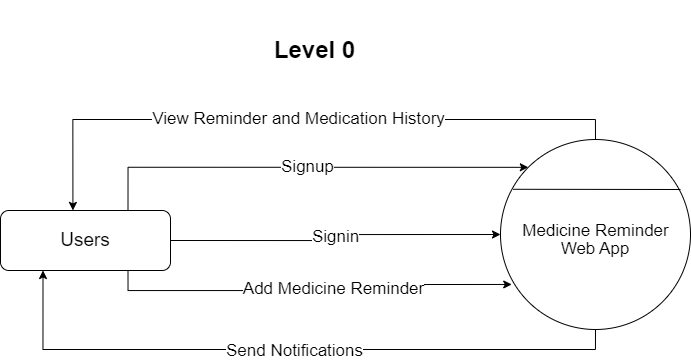

The diagram above was exported from draw.io. Its source (the exported page's mxGraphModel, read from the mxfile embedded in the PNG):
<mxGraphModel dx="934" dy="511" grid="1" gridSize="10" guides="1" tooltips="1" connect="1" arrows="1" fold="1" page="1" pageScale="1" pageWidth="1169" pageHeight="827" math="0" shadow="0">
  <root>
    <mxCell id="0" />
    <mxCell id="1" parent="0" />
    <mxCell id="ONp9YYcNQUU-De8KzdnM-2" value="Level 0" style="text;html=1;strokeColor=none;fillColor=none;align=center;verticalAlign=middle;whiteSpace=wrap;rounded=0;fontSize=24;fontStyle=1" parent="1" vertex="1">
      <mxGeometry x="497" y="180" width="175" height="100" as="geometry" />
    </mxCell>
    <mxCell id="ONp9YYcNQUU-De8KzdnM-20" value="View Reminder and Medication History" style="edgeStyle=orthogonalEdgeStyle;rounded=0;orthogonalLoop=1;jettySize=auto;html=1;exitX=0.5;exitY=0;exitDx=0;exitDy=0;entryX=0.426;entryY=-0.001;entryDx=0;entryDy=0;entryPerimeter=0;fontFamily=Helvetica;fontSize=17;" parent="1" source="ONp9YYcNQUU-De8KzdnM-5" target="ONp9YYcNQUU-De8KzdnM-6" edge="1">
      <mxGeometry relative="1" as="geometry" />
    </mxCell>
    <mxCell id="g2e_Fn7n5L4tca4DHsiR-4" style="edgeStyle=orthogonalEdgeStyle;rounded=0;orthogonalLoop=1;jettySize=auto;html=1;exitX=0.5;exitY=1;exitDx=0;exitDy=0;entryX=0.25;entryY=1;entryDx=0;entryDy=0;" edge="1" parent="1" source="ONp9YYcNQUU-De8KzdnM-5" target="ONp9YYcNQUU-De8KzdnM-6">
      <mxGeometry relative="1" as="geometry" />
    </mxCell>
    <mxCell id="g2e_Fn7n5L4tca4DHsiR-5" value="Send Notifications" style="edgeLabel;html=1;align=center;verticalAlign=middle;resizable=0;points=[];fontSize=17;" vertex="1" connectable="0" parent="g2e_Fn7n5L4tca4DHsiR-4">
      <mxGeometry x="-0.0136" y="1" relative="1" as="geometry">
        <mxPoint as="offset" />
      </mxGeometry>
    </mxCell>
    <mxCell id="ONp9YYcNQUU-De8KzdnM-5" value="" style="ellipse;whiteSpace=wrap;html=1;aspect=fixed;fontSize=46;" parent="1" vertex="1">
      <mxGeometry x="770" y="319" width="190" height="190" as="geometry" />
    </mxCell>
    <mxCell id="ONp9YYcNQUU-De8KzdnM-14" value="Signup" style="edgeStyle=orthogonalEdgeStyle;rounded=0;orthogonalLoop=1;jettySize=auto;html=1;exitX=0.75;exitY=0;exitDx=0;exitDy=0;entryX=0;entryY=0;entryDx=0;entryDy=0;fontFamily=Helvetica;fontSize=17;" parent="1" source="ONp9YYcNQUU-De8KzdnM-6" target="ONp9YYcNQUU-De8KzdnM-5" edge="1">
      <mxGeometry relative="1" as="geometry" />
    </mxCell>
    <mxCell id="ONp9YYcNQUU-De8KzdnM-15" value="Signin" style="edgeStyle=orthogonalEdgeStyle;rounded=0;orthogonalLoop=1;jettySize=auto;html=1;exitX=1;exitY=0.5;exitDx=0;exitDy=0;entryX=0;entryY=0.5;entryDx=0;entryDy=0;fontFamily=Helvetica;fontSize=17;" parent="1" source="ONp9YYcNQUU-De8KzdnM-6" target="ONp9YYcNQUU-De8KzdnM-5" edge="1">
      <mxGeometry relative="1" as="geometry" />
    </mxCell>
    <mxCell id="ONp9YYcNQUU-De8KzdnM-17" style="edgeStyle=orthogonalEdgeStyle;rounded=0;orthogonalLoop=1;jettySize=auto;html=1;exitX=0.75;exitY=1;exitDx=0;exitDy=0;entryX=0.059;entryY=0.763;entryDx=0;entryDy=0;entryPerimeter=0;fontFamily=Helvetica;fontSize=17;" parent="1" source="ONp9YYcNQUU-De8KzdnM-6" target="ONp9YYcNQUU-De8KzdnM-5" edge="1">
      <mxGeometry relative="1" as="geometry" />
    </mxCell>
    <mxCell id="ONp9YYcNQUU-De8KzdnM-18" value="Add Medicine Reminder" style="edgeLabel;html=1;align=center;verticalAlign=middle;resizable=0;points=[];fontSize=17;fontFamily=Helvetica;" parent="ONp9YYcNQUU-De8KzdnM-17" vertex="1" connectable="0">
      <mxGeometry x="0.0962" y="2" relative="1" as="geometry">
        <mxPoint as="offset" />
      </mxGeometry>
    </mxCell>
    <mxCell id="ONp9YYcNQUU-De8KzdnM-6" value="&lt;p style=&quot;font-size: 19px&quot;&gt;Users&lt;/p&gt;" style="rounded=1;whiteSpace=wrap;html=1;fontSize=46;arcSize=14;" parent="1" vertex="1">
      <mxGeometry x="270" y="390" width="170" height="60" as="geometry" />
    </mxCell>
    <mxCell id="ONp9YYcNQUU-De8KzdnM-9" value="" style="endArrow=none;html=1;rounded=0;fontSize=46;entryX=0.066;entryY=0.262;entryDx=0;entryDy=0;entryPerimeter=0;" parent="1" target="ONp9YYcNQUU-De8KzdnM-5" edge="1">
      <mxGeometry width="50" height="50" relative="1" as="geometry">
        <mxPoint x="950" y="369" as="sourcePoint" />
        <mxPoint x="730" y="360" as="targetPoint" />
      </mxGeometry>
    </mxCell>
    <mxCell id="ONp9YYcNQUU-De8KzdnM-10" value="&lt;div&gt;&lt;span style=&quot;font-size: 17px&quot;&gt;Medicine Reminder&lt;/span&gt;&lt;/div&gt;" style="text;html=1;strokeColor=none;fillColor=none;align=center;verticalAlign=middle;whiteSpace=wrap;rounded=0;fontSize=46;" parent="1" vertex="1">
      <mxGeometry x="773.75" y="370" width="182.5" height="60" as="geometry" />
    </mxCell>
    <mxCell id="ONp9YYcNQUU-De8KzdnM-11" value="Web App" style="text;html=1;strokeColor=none;fillColor=none;align=center;verticalAlign=middle;whiteSpace=wrap;rounded=0;fontFamily=Helvetica;fontSize=17;" parent="1" vertex="1">
      <mxGeometry x="815" y="414" width="100" height="30" as="geometry" />
    </mxCell>
  </root>
</mxGraphModel>